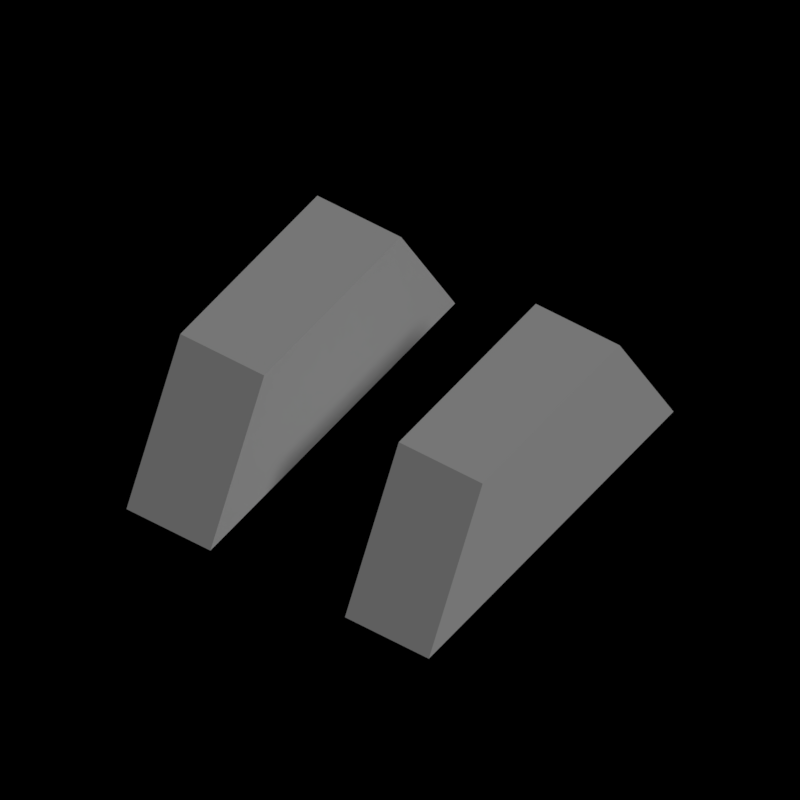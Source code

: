 # Source: template2.blend  (saved by Blender 2.79.0; exported with 4.5.12 LTS)
import bpy
from mathutils import Matrix  # noqa: F401  (used for matrix-valued properties, if any)

bpy.ops.wm.read_factory_settings(use_empty=True)
scene = bpy.context.scene
scene.name = 'Scene'

# ---- collections
col_collection_1 = bpy.data.collections.new('Collection 1'); scene.collection.children.link(col_collection_1)

# ---- world
world_world = bpy.data.worlds.new('World'); scene.world = world_world
world_world.use_nodes = True; world_world.node_tree.nodes.clear()
_N = world_world.node_tree.nodes; _L = world_world.node_tree.links
n0 = _N.new('ShaderNodeOutputWorld'); n0.name = 'World Output'; n0.location = (300, 300)
n1 = _N.new('ShaderNodeBackground'); n1.name = 'Background'; n1.location = (10, 300)
n1.inputs[0].default_value = (1.0, 1.0, 1.0, 0.0)
n1.inputs[1].default_value = 0.0
_L.new(n1.outputs[0], n0.inputs[0])
n0.is_active_output = True
world_world.color = (0.0, 0.0, 0.0)
world_world.use_sun_shadow = False
world_world.sun_shadow_jitter_overblur = 0.0
world_world.cycles.sampling_method = 'MANUAL'

# ---- cameras
cam_camera = bpy.data.cameras.new('Camera')
cam_camera.type = 'ORTHO'
cam_camera.clip_end = 100.0
cam_camera.lens = 35.0
cam_camera.sensor_width = 32.0
cam_camera.sensor_height = 18.0
cam_camera.dof.focus_distance = 0.0
cam_camera.dof.aperture_fstop = 128.0

# ---- lights
light_sun = bpy.data.lights.new('Sun', 'SUN')
light_sun.transmission_factor = 0.0
light_sun.angle = 0.1993
light_sun.energy = 1.0
light_sun.shadow_buffer_clip_start = 0.5
light_sun.shadow_soft_size = 0.1
light_sun.shadow_cascade_max_distance = 1000.0

# ---- meshes
me_cube_001 = bpy.data.meshes.new('Cube.001')
me_cube_001.from_pydata([(-1.384, -1.6, -0.64), (-1.384, -0.896, 0.64), (-1.384, 1.6, -0.64), (-1.384, 0.896, 0.64), (-0.616, -1.6, -0.64), (-0.616, -0.896, 0.64), (-0.616, 1.6, -0.64), (-0.616, 0.896, 0.64)], [], [(0, 1, 3, 2), (2, 3, 7, 6), (6, 7, 5, 4), (4, 5, 1, 0), (2, 6, 4, 0), (7, 3, 1, 5)])
me_cube_001.use_remesh_preserve_volume = False
me_cube_001.use_remesh_preserve_attributes = False
me_cube_001.use_mirror_vertex_groups = False
me_cube_001.update()

# ---- objects
ob_cube = bpy.data.objects.new('Cube', me_cube_001)
ob_sun = bpy.data.objects.new('Sun', light_sun)
ob_camera = bpy.data.objects.new('Camera', cam_camera)

# ---- transforms, parenting, visibility, modifiers, constraints
ob_cube.location = (0.0, 0.0, 0.0)
ob_cube.rotation_euler = (0.0, -0.0, -0.6109)
ob_cube.lineart.crease_threshold = 0.0
_m = ob_cube.modifiers.new('Mirror', 'MIRROR')
ob_sun.location = (4.78, 0.0, 6.886)
ob_sun.rotation_euler = (0.0, 0.7854, -0.7854)
ob_sun.lineart.crease_threshold = 0.0
ob_camera.location = (0.0, -5.0, 5.0)
ob_camera.rotation_euler = (0.7854, 0.0, 0.0)
ob_camera.lock_rotations_4d = False
ob_camera.empty_display_type = 'ARROWS'
ob_camera.color = (0.0, 0.0, 0.0, 0.0)
ob_camera.display_type = 'WIRE'
ob_camera.lineart.crease_threshold = 0.0

# ---- collection membership
col_collection_1.objects.link(ob_cube)
col_collection_1.objects.link(ob_sun)
col_collection_1.objects.link(ob_camera)

# ---- scene / render settings (as saved in the file)
scene.camera = ob_camera
scene.frame_start = 1; scene.frame_end = 10; scene.frame_set(10)
scene.render.engine = 'BLENDER_EEVEE_NEXT'
scene.render.resolution_x = 24
scene.render.resolution_y = 24
scene.render.dither_intensity = 0.0
scene.render.film_transparent = True
scene.render.stamp_background = (0.0, 0.0, 0.0, 0.0)
scene.cycles.use_denoising = False
scene.cycles.samples = 128
scene.cycles.sampling_pattern = 'TABULATED_SOBOL'
scene.cycles.use_adaptive_sampling = False
scene.cycles.use_light_tree = False
scene.cycles.blur_glossy = 0.0
scene.cycles.sample_clamp_indirect = 0.0
scene.view_settings.view_transform = 'Standard'
bpy.context.view_layer.update()
